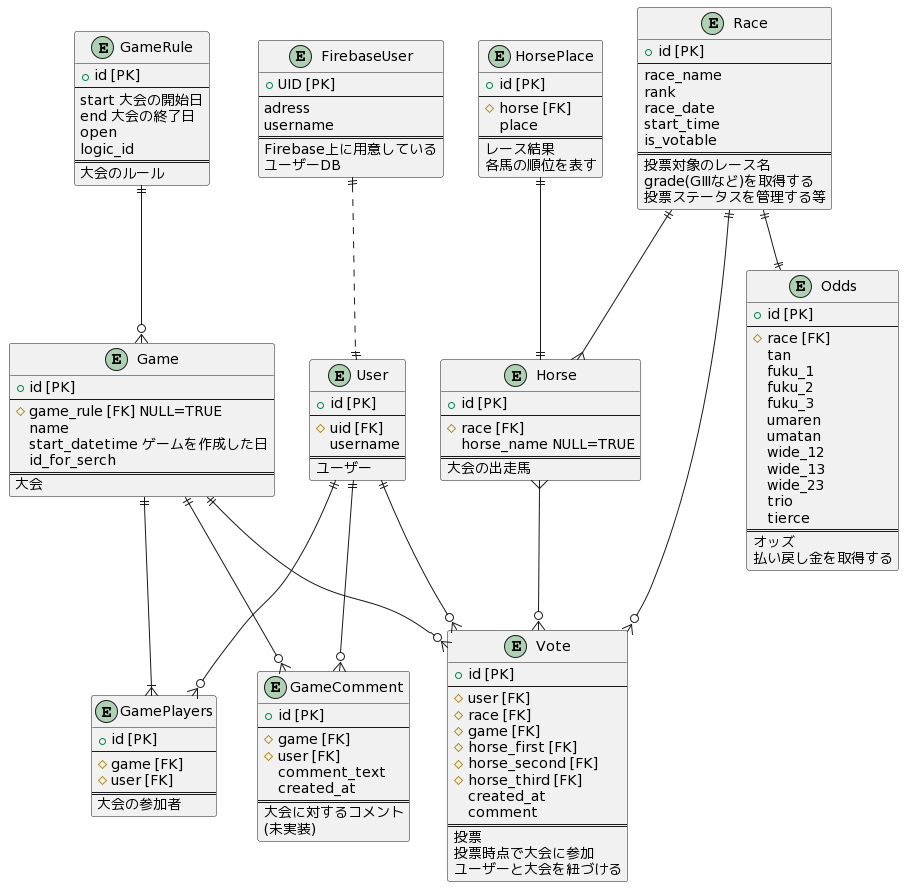

The diagram above was rendered by PlantUML. Its source (embedded in the PNG):
@startuml
entity HorsePlace {
  + id [PK]
  --
  # horse [FK]
  place
  ==
  レース結果
  各馬の順位を表す
}

entity User {
  + id [PK]
  --
  # uid [FK]
  username
  ==
  ユーザー
}

entity FirebaseUser {
  + UID [PK]
  --
  adress 
  username
  ==
  Firebase上に用意している
  ユーザーDB
}

entity Game {
  + id [PK]
  --
  # game_rule [FK] NULL=TRUE
  name
  start_datetime ゲームを作成した日
  id_for_serch
  ==
  大会
}

entity GameRule {
  + id [PK]
  --
  start 大会の開始日
  end 大会の終了日
  open
  logic_id
  ==
  大会のルール
}

entity Vote {
  + id [PK]
  --
  # user [FK]
  # race [FK]
  # game [FK]
  # horse_first [FK]
  # horse_second [FK]
  # horse_third [FK]
  created_at
  comment
  ==
  投票
  投票時点で大会に参加
  ユーザーと大会を紐づける
}

entity Race{
  + id [PK]
  --
  race_name
  rank
  race_date
  start_time
  is_votable
  ==
  投票対象のレース名
  grade(GⅢなど)を取得する  
  投票ステータスを管理する等
}

entity Horse {
  + id [PK]
  --
  # race [FK] 
  horse_name NULL=TRUE
  ==
  大会の出走馬
}

entity Odds {
  + id [PK]
  --
  # race [FK]
  tan
  fuku_1
  fuku_2
  fuku_3
  umaren
  umatan
  wide_12
  wide_13
  wide_23
  trio
  tierce
  ==
  オッズ
  払い戻し金を取得する
}

entity GameComment {
  + id [PK]
  --
  # game [FK]
  # user [FK]
  comment_text
  created_at
  ==
  大会に対するコメント
  (未実装)
}

entity GamePlayers {
  + id [PK]
  --
  # game [FK]
  # user [FK]
  ==
  大会の参加者
}

Race ||--|| Odds
User ||--o{ Vote
Horse }--o{ Vote
Race ||--o{ Vote
Game ||--o{ Vote
Race ||--{ Horse
User ||--o{ GameComment
Game ||--o{ GameComment
GameRule ||--o{ Game
HorsePlace ||--|| Horse
FirebaseUser ||..|| User
Game ||--|{ GamePlayers
User ||--o{ GamePlayers
@enduml